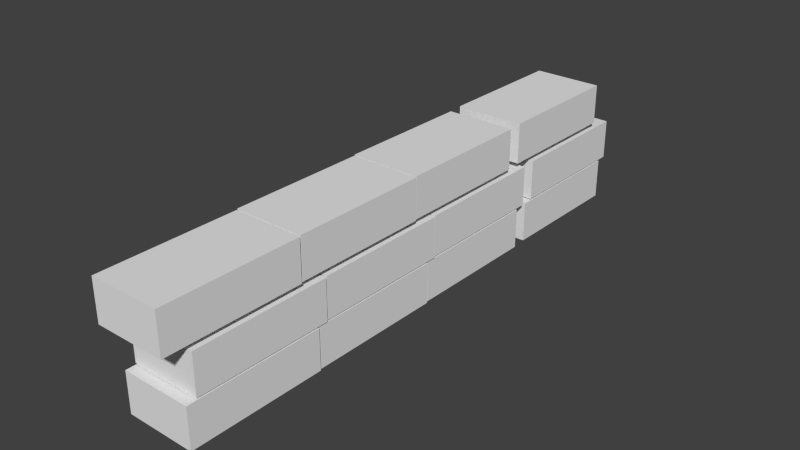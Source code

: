 # Source: StockPile_Cargo.blend  (saved by Blender 2.69.0; exported with 4.5.12 LTS)
import bpy
from mathutils import Matrix  # noqa: F401  (used for matrix-valued properties, if any)

bpy.ops.wm.read_factory_settings(use_empty=True)
scene = bpy.context.scene
scene.name = 'Scene'

# ---- collections
col_collection_1 = bpy.data.collections.new('Collection 1'); scene.collection.children.link(col_collection_1)

# ---- world
world_world = bpy.data.worlds.new('World'); scene.world = world_world
world_world.color = (0.05088, 0.05088, 0.05088)
world_world.use_sun_shadow = False
world_world.sun_shadow_jitter_overblur = 0.0
world_world.cycles.sampling_method = 'MANUAL'
world_world.cycles.sample_map_resolution = 256

# ---- meshes
me_cube_017 = bpy.data.meshes.new('Cube.017')
me_cube_017.from_pydata([(-1.419, -7.175, 0.2805), (-1.358, -1.388, 0.2805), (1.622, -1.42, 0.2805), (1.561, -7.207, 0.2805), (-1.419, -7.175, 2.002), (-1.358, -1.388, 2.002), (1.622, -1.42, 2.002), (1.561, -7.207, 2.002), (-1.419, -1.292, 0.2805), (-1.358, 4.495, 0.2805), (1.622, 4.463, 0.2805), (1.561, -1.324, 0.2805), (-1.419, -1.292, 2.002), (-1.358, 4.495, 2.002), (1.622, 4.463, 2.002), (1.561, -1.324, 2.002), (-1.419, 5.187, 0.2805), (-1.358, 10.97, 0.2805), (1.622, 10.94, 0.2805), (1.561, 5.155, 0.2805), (-1.419, 5.187, 2.002), (-1.358, 10.97, 2.002), (1.622, 10.94, 2.002), (1.561, 5.155, 2.002), (-1.419, 5.603, 2.066), (-1.358, 11.39, 2.066), (1.622, 11.36, 2.066), (1.561, 5.571, 2.066), (-1.419, 5.603, 3.787), (-1.358, 11.39, 3.787), (1.622, 11.36, 3.787), (1.561, 5.571, 3.787), (-1.419, -0.8763, 2.066), (-1.358, 4.911, 2.066), (1.622, 4.879, 2.066), (1.561, -0.9078, 2.066), (-1.419, -0.8763, 3.787), (-1.358, 4.911, 3.787), (1.622, 4.879, 3.787), (1.561, -0.9078, 3.787), (-1.419, -6.759, 2.066), (-1.358, -0.9723, 2.066), (1.622, -1.004, 2.066), (1.561, -6.791, 2.066), (-1.419, -6.759, 3.787), (-1.358, -0.9723, 3.787), (1.622, -1.004, 3.787), (1.561, -6.791, 3.787), (-1.419, -13.06, 0.2805), (-1.358, -7.271, 0.2805), (1.622, -7.303, 0.2805), (1.561, -13.09, 0.2805), (-1.419, -13.06, 2.002), (-1.358, -7.271, 2.002), (1.622, -7.303, 2.002), (1.561, -13.09, 2.002), (-1.419, -12.64, 2.066), (-1.358, -6.855, 2.066), (1.622, -6.887, 2.066), (1.561, -12.67, 2.066), (-1.419, -12.64, 3.787), (-1.358, -6.855, 3.787), (1.622, -6.887, 3.787), (1.561, -12.67, 3.787), (-1.419, -13.78, 4.066), (-1.358, -7.991, 4.066), (1.622, -8.022, 4.066), (1.561, -13.81, 4.066), (-1.419, -13.78, 5.787), (-1.358, -7.991, 5.787), (1.622, -8.022, 5.787), (1.561, -13.81, 5.787), (-1.419, -7.895, 4.066), (-1.358, -2.108, 4.066), (1.622, -2.139, 4.066), (1.561, -7.926, 4.066), (-1.419, -7.895, 5.787), (-1.358, -2.108, 5.787), (1.622, -2.139, 5.787), (1.561, -7.926, 5.787), (-1.419, -2.012, 4.066), (-1.358, 3.775, 4.066), (1.622, 3.744, 4.066), (1.561, -2.043, 4.066), (-1.419, -2.012, 5.787), (-1.358, 3.775, 5.787), (1.622, 3.744, 5.787), (1.561, -2.043, 5.787), (-1.419, 4.467, 4.066), (-1.358, 10.25, 4.066), (1.622, 10.22, 4.066), (1.561, 4.436, 4.066), (-1.419, 4.467, 5.787), (-1.358, 10.25, 5.787), (1.622, 10.22, 5.787), (1.561, 4.436, 5.787)], [], [(4, 5, 1, 0), (5, 6, 2, 1), (6, 7, 3, 2), (7, 4, 0, 3), (0, 1, 2, 3), (7, 6, 5, 4), (12, 13, 9, 8), (13, 14, 10, 9), (14, 15, 11, 10), (15, 12, 8, 11), (8, 9, 10, 11), (15, 14, 13, 12), (20, 21, 17, 16), (21, 22, 18, 17), (22, 23, 19, 18), (23, 20, 16, 19), (16, 17, 18, 19), (23, 22, 21, 20), (28, 29, 25, 24), (29, 30, 26, 25), (30, 31, 27, 26), (31, 28, 24, 27), (24, 25, 26, 27), (31, 30, 29, 28), (36, 37, 33, 32), (37, 38, 34, 33), (38, 39, 35, 34), (39, 36, 32, 35), (32, 33, 34, 35), (39, 38, 37, 36), (44, 45, 41, 40), (45, 46, 42, 41), (46, 47, 43, 42), (47, 44, 40, 43), (40, 41, 42, 43), (47, 46, 45, 44), (52, 53, 49, 48), (53, 54, 50, 49), (54, 55, 51, 50), (55, 52, 48, 51), (48, 49, 50, 51), (55, 54, 53, 52), (60, 61, 57, 56), (61, 62, 58, 57), (62, 63, 59, 58), (63, 60, 56, 59), (56, 57, 58, 59), (63, 62, 61, 60), (68, 69, 65, 64), (69, 70, 66, 65), (70, 71, 67, 66), (71, 68, 64, 67), (64, 65, 66, 67), (71, 70, 69, 68), (76, 77, 73, 72), (77, 78, 74, 73), (78, 79, 75, 74), (79, 76, 72, 75), (72, 73, 74, 75), (79, 78, 77, 76), (84, 85, 81, 80), (85, 86, 82, 81), (86, 87, 83, 82), (87, 84, 80, 83), (80, 81, 82, 83), (87, 86, 85, 84), (92, 93, 89, 88), (93, 94, 90, 89), (94, 95, 91, 90), (95, 92, 88, 91), (88, 89, 90, 91), (95, 94, 93, 92)])
me_cube_017.use_remesh_preserve_volume = False
me_cube_017.use_remesh_preserve_attributes = False
me_cube_017.use_mirror_vertex_groups = False
me_cube_017.update()

# ---- objects
ob_cube_015 = bpy.data.objects.new('Cube.015', me_cube_017)

# ---- transforms, parenting, visibility, modifiers, constraints
ob_cube_015.location = (0.0, 0.0, 0.0)
ob_cube_015.lineart.crease_threshold = 0.0

# ---- collection membership
col_collection_1.objects.link(ob_cube_015)

# ---- scene / render settings (as saved in the file)
scene.frame_start = 1; scene.frame_end = 250; scene.frame_set(1)
scene.render.engine = 'BLENDER_EEVEE_NEXT'
scene.render.image_settings.compression = 90
scene.render.resolution_percentage = 50
scene.render.dither_intensity = 0.0
scene.cycles.use_denoising = False
scene.cycles.samples = 10
scene.cycles.sampling_pattern = 'TABULATED_SOBOL'
scene.cycles.light_sampling_threshold = 0.0
scene.cycles.use_adaptive_sampling = False
scene.cycles.use_light_tree = False
scene.cycles.blur_glossy = 0.0
scene.cycles.volume_bounces = 1
scene.cycles.pixel_filter_type = 'GAUSSIAN'
scene.cycles.sample_clamp_indirect = 0.0
scene.view_settings.view_transform = 'Standard'
bpy.context.view_layer.update()

# ---- added for rendering (the .blend has no active camera and no usable light): camera, sun
cam_auto = bpy.data.cameras.new('AutoCamera')
cam_auto.lens = 50.0
cam_auto.sensor_width = 36.0
cam_auto.clip_end = 1000.0
ob_auto_camera = bpy.data.objects.new('AutoCamera', cam_auto)
scene.collection.objects.link(ob_auto_camera)
ob_auto_camera.location = (24.1314, -30.046, 22.258)
ob_auto_camera.rotation_euler = (1.09748, -7.21219e-08, 0.694738)
scene.camera = ob_auto_camera
light_auto_sun = bpy.data.lights.new('AutoSun', 'SUN')
light_auto_sun.energy = 3.0
light_auto_sun.angle = 0.0523599
ob_auto_sun = bpy.data.objects.new('AutoSun', light_auto_sun)
scene.collection.objects.link(ob_auto_sun)
ob_auto_sun.rotation_euler = (0.872665, 0.174533, 0.523599)
bpy.context.view_layer.update()

